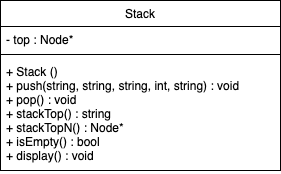

The diagram above was exported from draw.io. Its source (the exported page's mxGraphModel, read from the mxfile embedded in the PNG):
<mxGraphModel dx="1194" dy="606" grid="1" gridSize="10" guides="1" tooltips="1" connect="1" arrows="1" fold="1" page="1" pageScale="1" pageWidth="827" pageHeight="1169" math="0" shadow="0">
  <root>
    <mxCell id="0" />
    <mxCell id="1" parent="0" />
    <mxCell id="3BDsjkEjnYcJzTgl0pmw-1" value="Stack" style="swimlane;fontStyle=0;align=center;verticalAlign=top;childLayout=stackLayout;horizontal=1;startSize=26;horizontalStack=0;resizeParent=1;resizeLast=0;collapsible=1;marginBottom=0;rounded=0;shadow=0;strokeWidth=1;" vertex="1" parent="1">
      <mxGeometry x="480" y="130" width="280" height="170" as="geometry">
        <mxRectangle x="550" y="140" width="160" height="26" as="alternateBounds" />
      </mxGeometry>
    </mxCell>
    <mxCell id="3BDsjkEjnYcJzTgl0pmw-2" value="- top : Node*" style="text;align=left;verticalAlign=top;spacingLeft=4;spacingRight=4;overflow=hidden;rotatable=0;points=[[0,0.5],[1,0.5]];portConstraint=eastwest;" vertex="1" parent="3BDsjkEjnYcJzTgl0pmw-1">
      <mxGeometry y="26" width="280" height="24" as="geometry" />
    </mxCell>
    <mxCell id="3BDsjkEjnYcJzTgl0pmw-3" value="" style="line;html=1;strokeWidth=1;align=left;verticalAlign=middle;spacingTop=-1;spacingLeft=3;spacingRight=3;rotatable=0;labelPosition=right;points=[];portConstraint=eastwest;" vertex="1" parent="3BDsjkEjnYcJzTgl0pmw-1">
      <mxGeometry y="50" width="280" height="8" as="geometry" />
    </mxCell>
    <mxCell id="3BDsjkEjnYcJzTgl0pmw-4" value="+ Stack ()&#10;+ push(string, string, string, int, string) : void&#10;+ pop() : void&#10;+ stackTop() : string&#10;+ stackTopN() : Node*&#10;+ isEmpty() : bool&#10;+ display() : void" style="text;align=left;verticalAlign=top;spacingLeft=4;spacingRight=4;overflow=hidden;rotatable=0;points=[[0,0.5],[1,0.5]];portConstraint=eastwest;" vertex="1" parent="3BDsjkEjnYcJzTgl0pmw-1">
      <mxGeometry y="58" width="280" height="112" as="geometry" />
    </mxCell>
  </root>
</mxGraphModel>